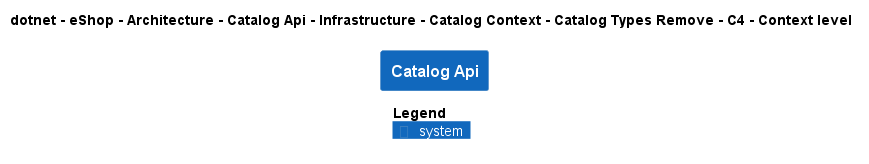

The diagram above was rendered by PlantUML. Its source (embedded in the PNG):
@startuml
!pragma layout smetana
!include ..\..\..\..\..\..\..\..\..\..\..\.c4s\C4_Context.puml

AddElementTag("c4interflow:lifecycle:new", $bgColor=green, $fontColor=#ffffff, $borderColor=green, $shadowing="False")
AddElementTag("c4interflow:lifecycle:changed", $bgColor=orange, $fontColor=#ffffff, $borderColor=orange, $shadowing="False")
AddElementTag("c4interflow:lifecycle:removed", $bgColor=red, $fontColor=#ffffff, $borderColor=red, $shadowing="False")

AddRelTag("c4interflow:lifecycle:new", $textColor=green, $lineColor=green)
AddRelTag("c4interflow:lifecycle:changed", $textColor=orange, $lineColor=orange)
AddRelTag("c4interflow:lifecycle:removed", $textColor=red, $lineColor=red)

SHOW_PERSON_PORTRAIT()
LAYOUT_TOP_DOWN()

skinparam linetype polyline

title dotnet - eShop - Architecture - Catalog Api - Infrastructure - Catalog Context - Catalog Types Remove - C4 - Context level

System(dotnet.eShop.Architecture.SoftwareSystems.CatalogApi, "Catalog Api", "")



SHOW_LEGEND()
@enduml